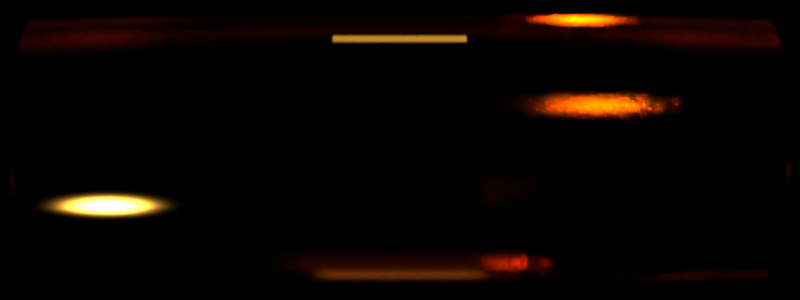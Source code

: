 # Source: button3.blend  (saved by Blender 2.78.0; exported with 4.5.12 LTS)
import bpy
from mathutils import Matrix  # noqa: F401  (used for matrix-valued properties, if any)

bpy.ops.wm.read_factory_settings(use_empty=True)
scene = bpy.context.scene
scene.name = 'Scene'

# ---- collections
col_collection_1 = bpy.data.collections.new('Collection 1'); scene.collection.children.link(col_collection_1)

# ---- materials (node trees are filled in below, after node groups)
mat_material_001 = bpy.data.materials.new('Material.001')
mat_material_001.alpha_threshold = 0.0
mat_material_001.roughness = 0.5
mat_material_002 = bpy.data.materials.new('Material.002')
mat_material_002.alpha_threshold = 0.0
mat_material_002.roughness = 0.5

# ---- material node trees
mat_material_001.use_nodes = True; mat_material_001.node_tree.nodes.clear()
_N = mat_material_001.node_tree.nodes; _L = mat_material_001.node_tree.links
n0 = _N.new('ShaderNodeOutputMaterial'); n0.name = 'Material Output'; n0.location = (300, 300)
n1 = _N.new('ShaderNodeEmission'); n1.name = 'Emission'; n1.location = (10, 300)
n1.inputs[0].default_value = (0.8, 0.8, 0.8, 1.0)
_L.new(n1.outputs[0], n0.inputs[0])
n0.is_active_output = True
mat_material_002.use_nodes = True; mat_material_002.node_tree.nodes.clear()
_N = mat_material_002.node_tree.nodes; _L = mat_material_002.node_tree.links
n0 = _N.new('ShaderNodeOutputMaterial'); n0.name = 'Material Output'; n0.location = (300, 300)
n1 = _N.new('ShaderNodeBsdfGlass'); n1.name = 'Glass BSDF'; n1.location = (10, 300)
n1.distribution = 'BECKMANN'
n1.inputs[0].default_value = (0.8, 0.3612, 0.038, 1.0)
n1.inputs[1].default_value = 0.1581
n1.inputs[2].default_value = 2.25
_L.new(n1.outputs[0], n0.inputs[0])
n0.is_active_output = True

# ---- world
world_world = bpy.data.worlds.new('World'); scene.world = world_world
world_world.color = (0.0, 0.0, 0.0)
world_world.use_sun_shadow = False
world_world.sun_shadow_jitter_overblur = 0.0
world_world.cycles.sampling_method = 'MANUAL'

# ---- cameras
cam_camera = bpy.data.cameras.new('Camera')
cam_camera.clip_end = 100.0
cam_camera.lens = 35.0
cam_camera.sensor_width = 32.0
cam_camera.sensor_height = 18.0
cam_camera.ortho_scale = 7.314
cam_camera.dof.focus_distance = 0.0

# ---- meshes
me_cylinder_000 = bpy.data.meshes.new('Cylinder.000')
me_cylinder_000.from_pydata([(4.236e-08, 0.209, -0.209), (4.236e-08, 0.209, 0.209), (0.04078, 0.205, -0.209), (0.04078, 0.205, 0.209), (0.07999, 0.1931, -0.209), (0.07999, 0.1931, 0.209), (0.1161, 0.1738, -0.209), (0.1161, 0.1738, 0.209), (0.1478, 0.1478, -0.209), (0.1478, 0.1478, 0.209), (0.1738, 0.1161, -0.209), (0.1738, 0.1161, 0.209), (0.1931, 0.07999, -0.209), (0.1931, 0.07999, 0.209), (0.205, 0.04078, -0.209), (0.205, 0.04078, 0.209), (0.209, 2.677e-07, -0.209), (0.209, 2.677e-07, 0.209), (0.205, -0.04078, -0.209), (0.205, -0.04078, 0.209), (0.1931, -0.07999, -0.209), (0.1931, -0.07999, 0.209), (0.1738, -0.1161, -0.209), (0.1738, -0.1161, 0.209), (0.1478, -0.1478, -0.209), (0.1478, -0.1478, 0.209), (0.1161, -0.1738, -0.209), (0.1161, -0.1738, 0.209), (0.07999, -0.1931, -0.209), (0.07999, -0.1931, 0.209), (0.04078, -0.205, -0.209), (0.04078, -0.205, 0.209), (-2.576e-08, -0.209, -0.209), (-2.576e-08, -0.209, 0.209), (-0.04078, -0.205, -0.209), (-0.04078, -0.205, 0.209), (-0.07999, -0.1931, -0.209), (-0.07999, -0.1931, 0.209), (-0.1161, -0.1738, -0.209), (-0.1161, -0.1738, 0.209), (-0.1478, -0.1478, -0.209), (-0.1478, -0.1478, 0.209), (-0.1738, -0.1161, -0.209), (-0.1738, -0.1161, 0.209), (-0.1931, -0.07999, -0.209), (-0.1931, -0.07999, 0.209), (-0.205, -0.04078, -0.209), (-0.205, -0.04078, 0.209), (-0.209, 4.538e-07, -0.209), (-0.209, 4.538e-07, 0.209), (-0.205, 0.04078, -0.209), (-0.205, 0.04078, 0.209), (-0.1931, 0.08, -0.209), (-0.1931, 0.08, 0.209), (-0.1738, 0.1161, -0.209), (-0.1738, 0.1161, 0.209), (-0.1478, 0.1478, -0.209), (-0.1478, 0.1478, 0.209), (-0.1161, 0.1738, -0.209), (-0.1161, 0.1738, 0.209), (-0.07999, 0.1931, -0.209), (-0.07999, 0.1931, 0.209), (-0.04078, 0.205, -0.209), (-0.04078, 0.205, 0.209)], [], [(0, 1, 3, 2), (2, 3, 5, 4), (4, 5, 7, 6), (6, 7, 9, 8), (8, 9, 11, 10), (10, 11, 13, 12), (12, 13, 15, 14), (14, 15, 17, 16), (16, 17, 19, 18), (18, 19, 21, 20), (20, 21, 23, 22), (22, 23, 25, 24), (24, 25, 27, 26), (26, 27, 29, 28), (28, 29, 31, 30), (30, 31, 33, 32), (32, 33, 35, 34), (34, 35, 37, 36), (36, 37, 39, 38), (38, 39, 41, 40), (40, 41, 43, 42), (42, 43, 45, 44), (44, 45, 47, 46), (46, 47, 49, 48), (48, 49, 51, 50), (50, 51, 53, 52), (52, 53, 55, 54), (54, 55, 57, 56), (56, 57, 59, 58), (58, 59, 61, 60), (3, 1, 63, 61, 59, 57, 55, 53, 51, 49, 47, 45, 43, 41, 39, 37, 35, 33, 31, 29, 27, 25, 23, 21, 19, 17, 15, 13, 11, 9, 7, 5), (60, 61, 63, 62), (62, 63, 1, 0), (0, 2, 4, 6, 8, 10, 12, 14, 16, 18, 20, 22, 24, 26, 28, 30, 32, 34, 36, 38, 40, 42, 44, 46, 48, 50, 52, 54, 56, 58, 60, 62)])
me_cylinder_000.polygons.foreach_set('use_smooth', [True] * 34)
me_cylinder_000.materials.append(mat_material_001)
me_cylinder_000.use_remesh_preserve_volume = False
me_cylinder_000.use_remesh_preserve_attributes = False
me_cylinder_000.use_mirror_vertex_groups = False
me_cylinder_000.update()
me_cylinder_001 = bpy.data.meshes.new('Cylinder.001')
me_cylinder_001.from_pydata([(0.0, 1.0, -1.0), (0.0, 1.0, 1.0), (0.1951, 0.9808, -1.0), (0.1951, 0.9808, 1.0), (0.3827, 0.9239, -1.0), (0.3827, 0.9239, 1.0), (0.5556, 0.8315, -1.0), (0.5556, 0.8315, 1.0), (0.7071, 0.7071, -1.0), (0.7071, 0.7071, 1.0), (0.8315, 0.5556, -1.0), (0.8315, 0.5556, 1.0), (0.9239, 0.3827, -1.0), (0.9239, 0.3827, 1.0), (0.9808, 0.1951, -1.0), (0.9808, 0.1951, 1.0), (1.0, 7.55e-08, -1.0), (1.0, 7.55e-08, 1.0), (0.9808, -0.1951, -1.0), (0.9808, -0.1951, 1.0), (0.9239, -0.3827, -1.0), (0.9239, -0.3827, 1.0), (0.8315, -0.5556, -1.0), (0.8315, -0.5556, 1.0), (0.7071, -0.7071, -1.0), (0.7071, -0.7071, 1.0), (0.5556, -0.8315, -1.0), (0.5556, -0.8315, 1.0), (0.3827, -0.9239, -1.0), (0.3827, -0.9239, 1.0), (0.1951, -0.9808, -1.0), (0.1951, -0.9808, 1.0), (-3.258e-07, -1.0, -1.0), (-3.258e-07, -1.0, 1.0), (-0.1951, -0.9808, -1.0), (-0.1951, -0.9808, 1.0), (-0.3827, -0.9239, -1.0), (-0.3827, -0.9239, 1.0), (-0.5556, -0.8315, -1.0), (-0.5556, -0.8315, 1.0), (-0.7071, -0.7071, -1.0), (-0.7071, -0.7071, 1.0), (-0.8315, -0.5556, -1.0), (-0.8315, -0.5556, 1.0), (-0.9239, -0.3827, -1.0), (-0.9239, -0.3827, 1.0), (-0.9808, -0.1951, -1.0), (-0.9808, -0.1951, 1.0), (-1.0, 9.656e-07, -1.0), (-1.0, 9.656e-07, 1.0), (-0.9808, 0.1951, -1.0), (-0.9808, 0.1951, 1.0), (-0.9239, 0.3827, -1.0), (-0.9239, 0.3827, 1.0), (-0.8315, 0.5556, -1.0), (-0.8315, 0.5556, 1.0), (-0.7071, 0.7071, -1.0), (-0.7071, 0.7071, 1.0), (-0.5556, 0.8315, -1.0), (-0.5556, 0.8315, 1.0), (-0.3827, 0.9239, -1.0), (-0.3827, 0.9239, 1.0), (-0.1951, 0.9808, -1.0), (-0.1951, 0.9808, 1.0)], [], [(0, 1, 3, 2), (2, 3, 5, 4), (4, 5, 7, 6), (6, 7, 9, 8), (8, 9, 11, 10), (10, 11, 13, 12), (12, 13, 15, 14), (14, 15, 17, 16), (16, 17, 19, 18), (18, 19, 21, 20), (20, 21, 23, 22), (22, 23, 25, 24), (24, 25, 27, 26), (26, 27, 29, 28), (28, 29, 31, 30), (30, 31, 33, 32), (32, 33, 35, 34), (34, 35, 37, 36), (36, 37, 39, 38), (38, 39, 41, 40), (40, 41, 43, 42), (42, 43, 45, 44), (44, 45, 47, 46), (46, 47, 49, 48), (48, 49, 51, 50), (50, 51, 53, 52), (52, 53, 55, 54), (54, 55, 57, 56), (56, 57, 59, 58), (58, 59, 61, 60), (3, 1, 63, 61, 59, 57, 55, 53, 51, 49, 47, 45, 43, 41, 39, 37, 35, 33, 31, 29, 27, 25, 23, 21, 19, 17, 15, 13, 11, 9, 7, 5), (60, 61, 63, 62), (62, 63, 1, 0), (0, 2, 4, 6, 8, 10, 12, 14, 16, 18, 20, 22, 24, 26, 28, 30, 32, 34, 36, 38, 40, 42, 44, 46, 48, 50, 52, 54, 56, 58, 60, 62)])
me_cylinder_001.polygons.foreach_set('use_smooth', [True] * 34)
me_cylinder_001.materials.append(mat_material_002)
me_cylinder_001.use_remesh_preserve_volume = False
me_cylinder_001.use_remesh_preserve_attributes = False
me_cylinder_001.use_mirror_vertex_groups = False
me_cylinder_001.update()

# ---- objects
ob_cylinder_000 = bpy.data.objects.new('Cylinder.000', me_cylinder_000)
ob_cylinder_001 = bpy.data.objects.new('Cylinder.001', me_cylinder_001)
ob_camera = bpy.data.objects.new('Camera', cam_camera)

# ---- transforms, parenting, visibility, modifiers, constraints
ob_cylinder_000.location = (-0.9795, 0.0, 0.0)
ob_cylinder_000.rotation_euler = (1.571, -0.0, 0.0)
ob_cylinder_000.scale = (-0.1287, 0.119, 3.458)
ob_cylinder_000.lineart.crease_threshold = 0.0
ob_cylinder_001.location = (-0.01029, 0.0, 0.0)
ob_cylinder_001.rotation_euler = (1.571, -0.0, 0.0)
ob_cylinder_001.scale = (-1.569, 1.0, 4.107)
ob_cylinder_001.lineart.crease_threshold = 0.0
ob_camera.location = (0.0, 0.0, 10.1)
ob_camera.rotation_euler = (0.0, -0.0, 1.571)
ob_camera.lock_rotations_4d = False
ob_camera.empty_display_type = 'ARROWS'
ob_camera.color = (0.0, 0.0, 0.0, 0.0)
ob_camera.display_type = 'WIRE'
ob_camera.lineart.crease_threshold = 0.0

# ---- collection membership
col_collection_1.objects.link(ob_cylinder_000)
col_collection_1.objects.link(ob_cylinder_001)
col_collection_1.objects.link(ob_camera)

# ---- scene / render settings (as saved in the file)
scene.camera = ob_camera
scene.frame_start = 1; scene.frame_end = 250; scene.frame_set(1)
scene.render.engine = 'CYCLES'
scene.render.resolution_x = 2880
scene.render.resolution_percentage = 50
scene.render.dither_intensity = 0.0
scene.render.film_transparent = True
scene.cycles.use_denoising = False
scene.cycles.samples = 500
scene.cycles.sampling_pattern = 'TABULATED_SOBOL'
scene.cycles.light_sampling_threshold = 0.0
scene.cycles.use_adaptive_sampling = False
scene.cycles.use_light_tree = False
scene.cycles.blur_glossy = 0.0
scene.cycles.sample_clamp_indirect = 0.0
scene.view_settings.view_transform = 'Standard'
bpy.context.view_layer.update()

# ---- added for rendering (the .blend has no usable light): sun
light_auto_sun = bpy.data.lights.new('AutoSun', 'SUN')
light_auto_sun.energy = 3.0
light_auto_sun.angle = 0.0523599
ob_auto_sun = bpy.data.objects.new('AutoSun', light_auto_sun)
scene.collection.objects.link(ob_auto_sun)
ob_auto_sun.rotation_euler = (0.872665, 0.174533, 0.523599)
bpy.context.view_layer.update()
